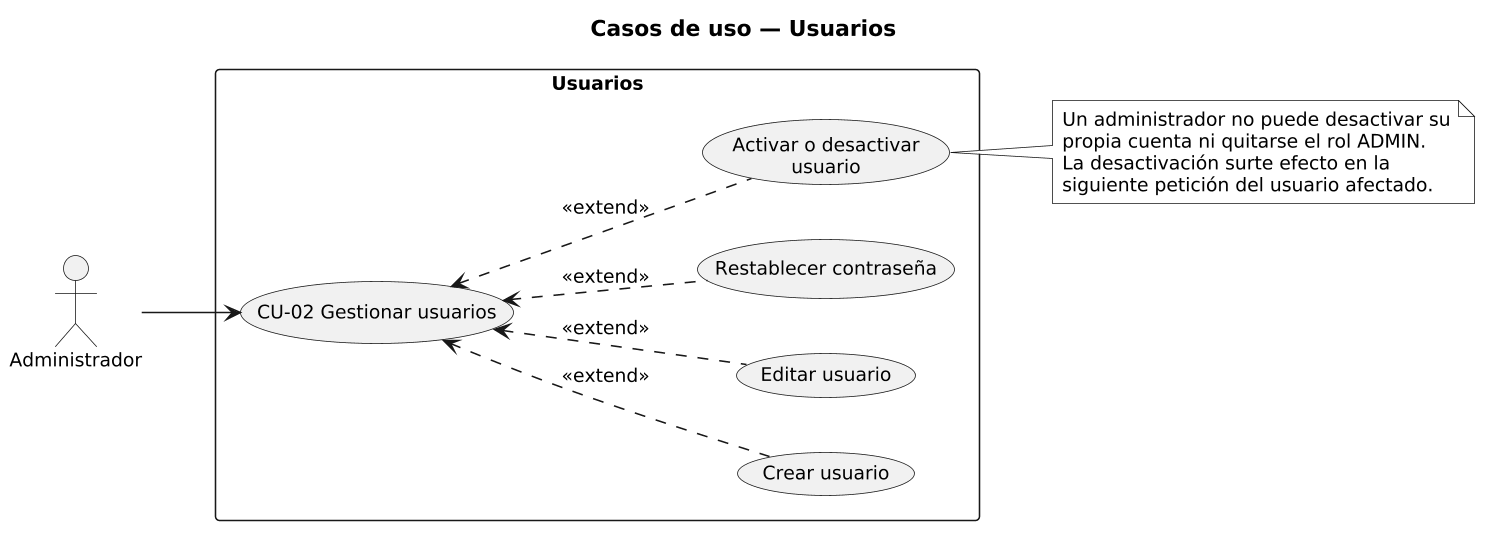

The diagram above was rendered by PlantUML. Its source (embedded in the PNG):
@startuml 04_casos_uso_usuarios
' Fuente: analisis/07_flujos_modulos.md §2 cotejado con
' backend/src/routes/usuarios.routes.ts y frontend/src/pages/Usuarios.tsx (bdf1187).
skinparam monochrome true
skinparam shadowing false
skinparam backgroundColor #FFFFFF
skinparam defaultFontSize 12
skinparam dpi 150
skinparam packageStyle rectangle
left to right direction

title Casos de uso — Usuarios

actor "Administrador" as ADM

rectangle "Usuarios" {
  usecase "CU-02 Gestionar usuarios" as CU02
  usecase "Crear usuario" as CRE
  usecase "Editar usuario" as EDI
  usecase "Restablecer contraseña" as PWD
  usecase "Activar o desactivar\nusuario" as TOG
}

ADM --> CU02
CRE .up.> CU02 : <<extend>>
EDI .up.> CU02 : <<extend>>
PWD .up.> CU02 : <<extend>>
TOG .up.> CU02 : <<extend>>

note right of TOG
  Un administrador no puede desactivar su
  propia cuenta ni quitarse el rol ADMIN.
  La desactivación surte efecto en la
  siguiente petición del usuario afectado.
end note
@enduml